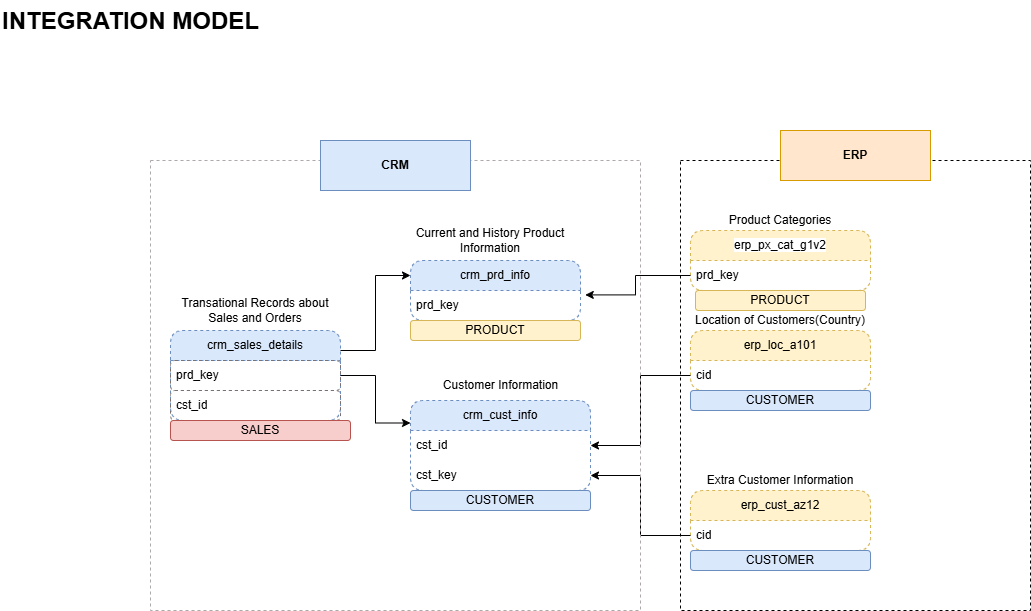

The diagram above was exported from draw.io. Its source (the exported page's mxGraphModel, read from the mxfile embedded in the PNG):
<mxGraphModel dx="1894" dy="1583" grid="1" gridSize="10" guides="1" tooltips="1" connect="1" arrows="1" fold="1" page="1" pageScale="1" pageWidth="850" pageHeight="1100" math="0" shadow="0">
  <root>
    <mxCell id="0" />
    <mxCell id="1" parent="0" />
    <mxCell id="5Qgp0KM1VnAzuXnchKMW-2" value="&lt;h1 style=&quot;margin-top: 0px;&quot;&gt;INTEGRATION MODEL&lt;/h1&gt;" style="text;html=1;whiteSpace=wrap;overflow=hidden;rounded=0;strokeColor=none;" parent="1" vertex="1">
      <mxGeometry x="-90" y="-170" width="410" height="120" as="geometry" />
    </mxCell>
    <mxCell id="5Qgp0KM1VnAzuXnchKMW-3" value="crm_cust_info" style="swimlane;fontStyle=0;childLayout=stackLayout;horizontal=1;startSize=30;horizontalStack=0;resizeParent=1;resizeParentMax=0;resizeLast=0;collapsible=1;marginBottom=0;whiteSpace=wrap;html=1;rounded=1;dashed=1;strokeColor=#6c8ebf;fillColor=#dae8fc;" parent="1" vertex="1">
      <mxGeometry x="320" y="230" width="180" height="90" as="geometry" />
    </mxCell>
    <mxCell id="5Qgp0KM1VnAzuXnchKMW-5" value="cst_id" style="text;strokeColor=none;fillColor=none;align=left;verticalAlign=middle;spacingLeft=4;spacingRight=4;overflow=hidden;points=[[0,0.5],[1,0.5]];portConstraint=eastwest;rotatable=0;whiteSpace=wrap;html=1;" parent="5Qgp0KM1VnAzuXnchKMW-3" vertex="1">
      <mxGeometry y="30" width="180" height="30" as="geometry" />
    </mxCell>
    <mxCell id="5Qgp0KM1VnAzuXnchKMW-6" value="cst_key" style="text;strokeColor=none;fillColor=none;align=left;verticalAlign=middle;spacingLeft=4;spacingRight=4;overflow=hidden;points=[[0,0.5],[1,0.5]];portConstraint=eastwest;rotatable=0;whiteSpace=wrap;html=1;" parent="5Qgp0KM1VnAzuXnchKMW-3" vertex="1">
      <mxGeometry y="60" width="180" height="30" as="geometry" />
    </mxCell>
    <mxCell id="5Qgp0KM1VnAzuXnchKMW-7" value="crm_sales_details" style="swimlane;fontStyle=0;childLayout=stackLayout;horizontal=1;startSize=30;horizontalStack=0;resizeParent=1;resizeParentMax=0;resizeLast=0;collapsible=1;marginBottom=0;whiteSpace=wrap;html=1;rounded=1;dashed=1;strokeColor=#6c8ebf;fillColor=#dae8fc;" parent="1" vertex="1">
      <mxGeometry x="80" y="160" width="170" height="90" as="geometry">
        <mxRectangle x="80" y="160" width="140" height="30" as="alternateBounds" />
      </mxGeometry>
    </mxCell>
    <mxCell id="5Qgp0KM1VnAzuXnchKMW-8" value="prd_key" style="text;strokeColor=light-dark(#7a7171, #ededed);fillColor=none;align=left;verticalAlign=middle;spacingLeft=4;spacingRight=4;overflow=hidden;points=[[0,0.5],[1,0.5]];portConstraint=eastwest;rotatable=0;whiteSpace=wrap;html=1;rounded=1;dashed=1;" parent="5Qgp0KM1VnAzuXnchKMW-7" vertex="1">
      <mxGeometry y="30" width="170" height="30" as="geometry" />
    </mxCell>
    <mxCell id="5Qgp0KM1VnAzuXnchKMW-9" value="cst_id" style="text;strokeColor=light-dark(#7a7171, #ededed);fillColor=none;align=left;verticalAlign=middle;spacingLeft=4;spacingRight=4;overflow=hidden;points=[[0,0.5],[1,0.5]];portConstraint=eastwest;rotatable=0;whiteSpace=wrap;html=1;rounded=1;dashed=1;" parent="5Qgp0KM1VnAzuXnchKMW-7" vertex="1">
      <mxGeometry y="60" width="170" height="30" as="geometry" />
    </mxCell>
    <mxCell id="5Qgp0KM1VnAzuXnchKMW-10" value="crm_prd_info" style="swimlane;fontStyle=0;childLayout=stackLayout;horizontal=1;startSize=30;horizontalStack=0;resizeParent=1;resizeParentMax=0;resizeLast=0;collapsible=1;marginBottom=0;whiteSpace=wrap;html=1;fillColor=#dae8fc;dashed=1;strokeColor=#6c8ebf;rounded=1;" parent="1" vertex="1">
      <mxGeometry x="320" y="90" width="170" height="60" as="geometry" />
    </mxCell>
    <mxCell id="5Qgp0KM1VnAzuXnchKMW-12" value="prd_key" style="text;strokeColor=none;fillColor=none;align=left;verticalAlign=middle;spacingLeft=4;spacingRight=4;overflow=hidden;points=[[0,0.5],[1,0.5]];portConstraint=eastwest;rotatable=0;whiteSpace=wrap;html=1;rounded=1;" parent="5Qgp0KM1VnAzuXnchKMW-10" vertex="1">
      <mxGeometry y="30" width="170" height="30" as="geometry" />
    </mxCell>
    <mxCell id="5Qgp0KM1VnAzuXnchKMW-13" value="Customer Information" style="text;html=1;align=center;verticalAlign=middle;resizable=0;points=[];autosize=1;strokeColor=none;fillColor=none;" parent="1" vertex="1">
      <mxGeometry x="340" y="200" width="140" height="30" as="geometry" />
    </mxCell>
    <mxCell id="5Qgp0KM1VnAzuXnchKMW-16" value="Transational Records about Sales and Orders" style="rounded=1;whiteSpace=wrap;html=1;fillColor=none;strokeColor=none;" parent="1" vertex="1">
      <mxGeometry x="85" y="110" width="160" height="60" as="geometry" />
    </mxCell>
    <mxCell id="5Qgp0KM1VnAzuXnchKMW-17" value="Current and History Product Information" style="whiteSpace=wrap;html=1;fillColor=none;strokeColor=none;" parent="1" vertex="1">
      <mxGeometry x="310" y="40" width="180" height="60" as="geometry" />
    </mxCell>
    <mxCell id="5Qgp0KM1VnAzuXnchKMW-19" style="edgeStyle=orthogonalEdgeStyle;rounded=0;orthogonalLoop=1;jettySize=auto;html=1;entryX=0;entryY=0.25;entryDx=0;entryDy=0;" parent="1" target="5Qgp0KM1VnAzuXnchKMW-10" edge="1">
      <mxGeometry relative="1" as="geometry">
        <mxPoint x="250" y="180" as="sourcePoint" />
        <Array as="points">
          <mxPoint x="250" y="180" />
          <mxPoint x="285" y="180" />
          <mxPoint x="285" y="105" />
        </Array>
      </mxGeometry>
    </mxCell>
    <mxCell id="5Qgp0KM1VnAzuXnchKMW-22" value="" style="edgeStyle=orthogonalEdgeStyle;rounded=0;orthogonalLoop=1;jettySize=auto;html=1;entryX=0;entryY=0.25;entryDx=0;entryDy=0;" parent="1" source="5Qgp0KM1VnAzuXnchKMW-8" target="5Qgp0KM1VnAzuXnchKMW-3" edge="1">
      <mxGeometry relative="1" as="geometry" />
    </mxCell>
    <mxCell id="5Qgp0KM1VnAzuXnchKMW-23" value="&lt;span style=&quot;background-color: light-dark(#ffffff, var(--ge-dark-color, #121212));&quot;&gt;erp_px_cat_g1v2&lt;/span&gt;" style="swimlane;fontStyle=0;childLayout=stackLayout;horizontal=1;startSize=30;horizontalStack=0;resizeParent=1;resizeParentMax=0;resizeLast=0;collapsible=1;marginBottom=0;whiteSpace=wrap;html=1;rounded=1;dashed=1;strokeColor=#d6b656;fillColor=#fff2cc;" parent="1" vertex="1">
      <mxGeometry x="600" y="60" width="180" height="60" as="geometry" />
    </mxCell>
    <mxCell id="5Qgp0KM1VnAzuXnchKMW-24" value="prd_key" style="text;strokeColor=none;fillColor=none;align=left;verticalAlign=middle;spacingLeft=4;spacingRight=4;overflow=hidden;points=[[0,0.5],[1,0.5]];portConstraint=eastwest;rotatable=0;whiteSpace=wrap;html=1;" parent="5Qgp0KM1VnAzuXnchKMW-23" vertex="1">
      <mxGeometry y="30" width="180" height="30" as="geometry" />
    </mxCell>
    <mxCell id="5Qgp0KM1VnAzuXnchKMW-26" value="erp_loc_a101" style="swimlane;fontStyle=0;childLayout=stackLayout;horizontal=1;startSize=30;horizontalStack=0;resizeParent=1;resizeParentMax=0;resizeLast=0;collapsible=1;marginBottom=0;whiteSpace=wrap;html=1;rounded=1;dashed=1;strokeColor=#d6b656;fillColor=#fff2cc;" parent="1" vertex="1">
      <mxGeometry x="600" y="160" width="180" height="60" as="geometry" />
    </mxCell>
    <mxCell id="5Qgp0KM1VnAzuXnchKMW-27" value="cid" style="text;strokeColor=none;fillColor=none;align=left;verticalAlign=middle;spacingLeft=4;spacingRight=4;overflow=hidden;points=[[0,0.5],[1,0.5]];portConstraint=eastwest;rotatable=0;whiteSpace=wrap;html=1;" parent="5Qgp0KM1VnAzuXnchKMW-26" vertex="1">
      <mxGeometry y="30" width="180" height="30" as="geometry" />
    </mxCell>
    <mxCell id="5Qgp0KM1VnAzuXnchKMW-28" value="erp_cust_az12" style="swimlane;fontStyle=0;childLayout=stackLayout;horizontal=1;startSize=30;horizontalStack=0;resizeParent=1;resizeParentMax=0;resizeLast=0;collapsible=1;marginBottom=0;whiteSpace=wrap;html=1;rounded=1;dashed=1;strokeColor=#d6b656;fillColor=#fff2cc;" parent="1" vertex="1">
      <mxGeometry x="600" y="320" width="180" height="60" as="geometry" />
    </mxCell>
    <mxCell id="5Qgp0KM1VnAzuXnchKMW-29" value="cid" style="text;strokeColor=none;fillColor=none;align=left;verticalAlign=middle;spacingLeft=4;spacingRight=4;overflow=hidden;points=[[0,0.5],[1,0.5]];portConstraint=eastwest;rotatable=0;whiteSpace=wrap;html=1;" parent="5Qgp0KM1VnAzuXnchKMW-28" vertex="1">
      <mxGeometry y="30" width="180" height="30" as="geometry" />
    </mxCell>
    <mxCell id="5Qgp0KM1VnAzuXnchKMW-30" value="Product Categories" style="whiteSpace=wrap;html=1;fillColor=none;strokeColor=none;" parent="1" vertex="1">
      <mxGeometry x="600" y="20" width="180" height="60" as="geometry" />
    </mxCell>
    <mxCell id="5Qgp0KM1VnAzuXnchKMW-31" value="Location of Customers(Country)" style="whiteSpace=wrap;html=1;fillColor=none;strokeColor=none;" parent="1" vertex="1">
      <mxGeometry x="600" y="120" width="180" height="60" as="geometry" />
    </mxCell>
    <mxCell id="5Qgp0KM1VnAzuXnchKMW-32" value="Extra Customer Information" style="whiteSpace=wrap;html=1;fillColor=none;strokeColor=none;" parent="1" vertex="1">
      <mxGeometry x="600" y="280" width="180" height="60" as="geometry" />
    </mxCell>
    <mxCell id="5Qgp0KM1VnAzuXnchKMW-33" style="edgeStyle=orthogonalEdgeStyle;rounded=0;orthogonalLoop=1;jettySize=auto;html=1;entryX=1.028;entryY=0.147;entryDx=0;entryDy=0;entryPerimeter=0;" parent="1" source="5Qgp0KM1VnAzuXnchKMW-24" target="5Qgp0KM1VnAzuXnchKMW-12" edge="1">
      <mxGeometry relative="1" as="geometry" />
    </mxCell>
    <mxCell id="5Qgp0KM1VnAzuXnchKMW-34" style="edgeStyle=orthogonalEdgeStyle;rounded=0;orthogonalLoop=1;jettySize=auto;html=1;entryX=1;entryY=0.5;entryDx=0;entryDy=0;" parent="1" source="5Qgp0KM1VnAzuXnchKMW-27" target="5Qgp0KM1VnAzuXnchKMW-5" edge="1">
      <mxGeometry relative="1" as="geometry" />
    </mxCell>
    <mxCell id="5Qgp0KM1VnAzuXnchKMW-35" style="edgeStyle=orthogonalEdgeStyle;rounded=0;orthogonalLoop=1;jettySize=auto;html=1;entryX=1;entryY=0.5;entryDx=0;entryDy=0;" parent="1" source="5Qgp0KM1VnAzuXnchKMW-29" target="5Qgp0KM1VnAzuXnchKMW-6" edge="1">
      <mxGeometry relative="1" as="geometry" />
    </mxCell>
    <mxCell id="5Qgp0KM1VnAzuXnchKMW-37" value="" style="rounded=0;whiteSpace=wrap;html=1;fillColor=none;dashed=1;strokeColor=light-dark(#ada9a9, #ededed);" parent="1" vertex="1">
      <mxGeometry x="60" y="-10" width="490" height="450" as="geometry" />
    </mxCell>
    <mxCell id="5Qgp0KM1VnAzuXnchKMW-38" value="CRM" style="text;html=1;align=center;verticalAlign=middle;whiteSpace=wrap;rounded=0;fillColor=#dae8fc;strokeColor=#6c8ebf;fontStyle=1" parent="1" vertex="1">
      <mxGeometry x="230" y="-30" width="150" height="50" as="geometry" />
    </mxCell>
    <mxCell id="5Qgp0KM1VnAzuXnchKMW-39" value="" style="rounded=0;whiteSpace=wrap;html=1;fillColor=none;dashed=1;" parent="1" vertex="1">
      <mxGeometry x="590" y="-10" width="350" height="450" as="geometry" />
    </mxCell>
    <mxCell id="5Qgp0KM1VnAzuXnchKMW-40" value="ERP" style="text;html=1;align=center;verticalAlign=middle;whiteSpace=wrap;rounded=0;fillColor=#ffe6cc;strokeColor=#d79b00;fontStyle=1" parent="1" vertex="1">
      <mxGeometry x="690" y="-40" width="150" height="50" as="geometry" />
    </mxCell>
    <mxCell id="QZJPGfnI-XZH6eTQU5gO-1" value="PRODUCT" style="text;html=1;strokeColor=#d6b656;fillColor=#fff2cc;align=center;verticalAlign=middle;whiteSpace=wrap;overflow=hidden;rounded=1;" vertex="1" parent="1">
      <mxGeometry x="605" y="120" width="170" height="20" as="geometry" />
    </mxCell>
    <mxCell id="QZJPGfnI-XZH6eTQU5gO-2" value="PRODUCT" style="text;html=1;strokeColor=#d6b656;fillColor=#fff2cc;align=center;verticalAlign=middle;whiteSpace=wrap;overflow=hidden;rounded=1;" vertex="1" parent="1">
      <mxGeometry x="320" y="150" width="170" height="20" as="geometry" />
    </mxCell>
    <mxCell id="QZJPGfnI-XZH6eTQU5gO-3" value="CUSTOMER" style="text;html=1;strokeColor=#6c8ebf;fillColor=#dae8fc;align=center;verticalAlign=middle;whiteSpace=wrap;overflow=hidden;rounded=1;" vertex="1" parent="1">
      <mxGeometry x="320" y="320" width="180" height="20" as="geometry" />
    </mxCell>
    <mxCell id="QZJPGfnI-XZH6eTQU5gO-4" value="CUSTOMER" style="text;html=1;strokeColor=#6c8ebf;fillColor=#dae8fc;align=center;verticalAlign=middle;whiteSpace=wrap;overflow=hidden;rounded=1;" vertex="1" parent="1">
      <mxGeometry x="600" y="220" width="180" height="20" as="geometry" />
    </mxCell>
    <mxCell id="QZJPGfnI-XZH6eTQU5gO-5" value="CUSTOMER" style="text;html=1;strokeColor=#6c8ebf;fillColor=#dae8fc;align=center;verticalAlign=middle;whiteSpace=wrap;overflow=hidden;rounded=1;" vertex="1" parent="1">
      <mxGeometry x="600" y="380" width="180" height="20" as="geometry" />
    </mxCell>
    <mxCell id="QZJPGfnI-XZH6eTQU5gO-6" value="SALES" style="text;html=1;strokeColor=#b85450;fillColor=#f8cecc;align=center;verticalAlign=middle;whiteSpace=wrap;overflow=hidden;rounded=1;" vertex="1" parent="1">
      <mxGeometry x="80" y="250" width="180" height="20" as="geometry" />
    </mxCell>
  </root>
</mxGraphModel>